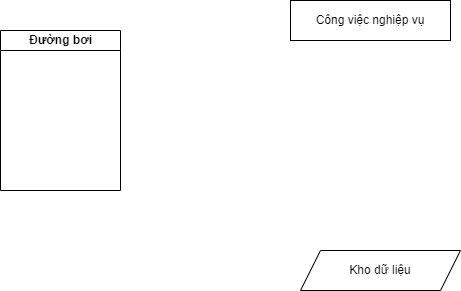

The diagram above was exported from draw.io. Its source (the exported page's mxGraphModel, read from the mxfile embedded in the PNG):
<mxGraphModel dx="794" dy="519" grid="1" gridSize="10" guides="1" tooltips="1" connect="1" arrows="1" fold="1" page="1" pageScale="1" pageWidth="1169" pageHeight="1654" math="0" shadow="0">
  <root>
    <mxCell id="0" />
    <mxCell id="1" parent="0" />
    <mxCell id="72VWTLCcBAfTAe5UQ6LI-5" value="Đường bơi" style="swimlane;startSize=20;html=1;" vertex="1" parent="1">
      <mxGeometry x="120" y="70" width="120" height="160" as="geometry" />
    </mxCell>
    <mxCell id="72VWTLCcBAfTAe5UQ6LI-6" value="Công việc nghiệp vụ" style="rounded=0;whiteSpace=wrap;html=1;" vertex="1" parent="1">
      <mxGeometry x="410" y="40" width="160" height="40" as="geometry" />
    </mxCell>
    <mxCell id="72VWTLCcBAfTAe5UQ6LI-7" value="Kho dữ liệu" style="shape=parallelogram;perimeter=parallelogramPerimeter;whiteSpace=wrap;html=1;fixedSize=1;" vertex="1" parent="1">
      <mxGeometry x="420" y="290" width="160" height="40" as="geometry" />
    </mxCell>
  </root>
</mxGraphModel>